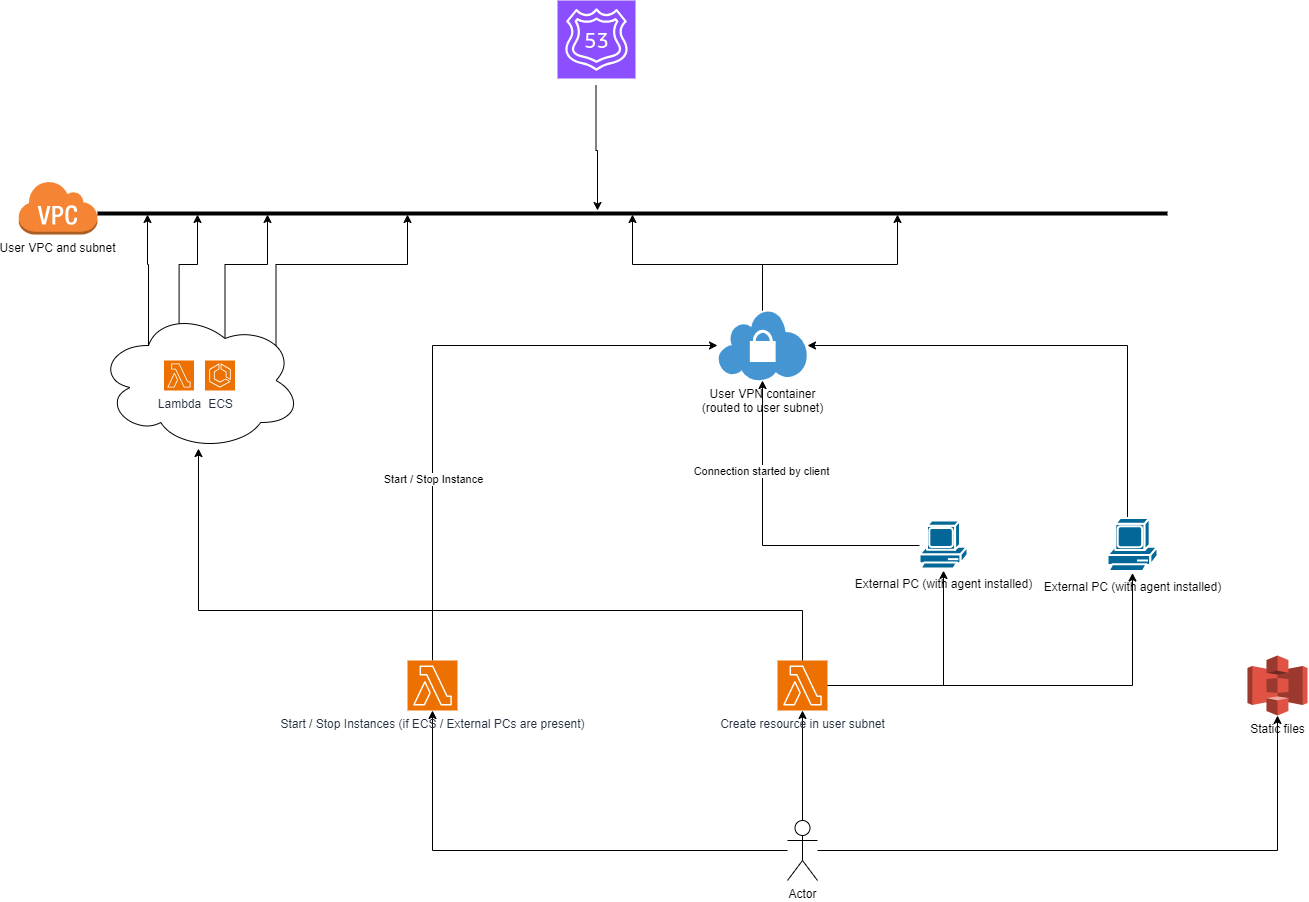

The diagram above was exported from draw.io. Its source (the exported page's mxGraphModel, read from the mxfile embedded in the PNG):
<mxGraphModel dx="2261" dy="1959" grid="1" gridSize="10" guides="1" tooltips="1" connect="1" arrows="1" fold="1" page="1" pageScale="1" pageWidth="827" pageHeight="1169" math="0" shadow="0">
  <root>
    <mxCell id="0" />
    <mxCell id="1" parent="0" />
    <mxCell id="uJOny6Sq6Ekg-Lk2o-DT-3" style="edgeStyle=orthogonalEdgeStyle;rounded=0;orthogonalLoop=1;jettySize=auto;html=1;" edge="1" parent="1" source="uJOny6Sq6Ekg-Lk2o-DT-1" target="uJOny6Sq6Ekg-Lk2o-DT-2">
      <mxGeometry relative="1" as="geometry" />
    </mxCell>
    <mxCell id="uJOny6Sq6Ekg-Lk2o-DT-5" style="edgeStyle=orthogonalEdgeStyle;rounded=0;orthogonalLoop=1;jettySize=auto;html=1;" edge="1" parent="1" source="uJOny6Sq6Ekg-Lk2o-DT-1" target="uJOny6Sq6Ekg-Lk2o-DT-4">
      <mxGeometry relative="1" as="geometry" />
    </mxCell>
    <mxCell id="uJOny6Sq6Ekg-Lk2o-DT-13" style="edgeStyle=orthogonalEdgeStyle;rounded=0;orthogonalLoop=1;jettySize=auto;html=1;" edge="1" parent="1" source="uJOny6Sq6Ekg-Lk2o-DT-1" target="uJOny6Sq6Ekg-Lk2o-DT-12">
      <mxGeometry relative="1" as="geometry" />
    </mxCell>
    <mxCell id="uJOny6Sq6Ekg-Lk2o-DT-1" value="Actor" style="shape=umlActor;verticalLabelPosition=bottom;verticalAlign=top;html=1;outlineConnect=0;" vertex="1" parent="1">
      <mxGeometry x="580" y="540" width="30" height="60" as="geometry" />
    </mxCell>
    <mxCell id="uJOny6Sq6Ekg-Lk2o-DT-11" style="edgeStyle=orthogonalEdgeStyle;rounded=0;orthogonalLoop=1;jettySize=auto;html=1;" edge="1" parent="1" source="uJOny6Sq6Ekg-Lk2o-DT-2" target="uJOny6Sq6Ekg-Lk2o-DT-10">
      <mxGeometry relative="1" as="geometry" />
    </mxCell>
    <mxCell id="uJOny6Sq6Ekg-Lk2o-DT-16" style="edgeStyle=orthogonalEdgeStyle;rounded=0;orthogonalLoop=1;jettySize=auto;html=1;" edge="1" parent="1" source="uJOny6Sq6Ekg-Lk2o-DT-2" target="uJOny6Sq6Ekg-Lk2o-DT-15">
      <mxGeometry relative="1" as="geometry" />
    </mxCell>
    <mxCell id="uJOny6Sq6Ekg-Lk2o-DT-2" value="Create resource in user subnet" style="sketch=0;points=[[0,0,0],[0.25,0,0],[0.5,0,0],[0.75,0,0],[1,0,0],[0,1,0],[0.25,1,0],[0.5,1,0],[0.75,1,0],[1,1,0],[0,0.25,0],[0,0.5,0],[0,0.75,0],[1,0.25,0],[1,0.5,0],[1,0.75,0]];outlineConnect=0;fontColor=#232F3E;fillColor=#ED7100;strokeColor=#ffffff;dashed=0;verticalLabelPosition=bottom;verticalAlign=top;align=center;html=1;fontSize=12;fontStyle=0;aspect=fixed;shape=mxgraph.aws4.resourceIcon;resIcon=mxgraph.aws4.lambda;" vertex="1" parent="1">
      <mxGeometry x="570" y="380" width="50" height="50" as="geometry" />
    </mxCell>
    <mxCell id="uJOny6Sq6Ekg-Lk2o-DT-4" value="Static files" style="outlineConnect=0;dashed=0;verticalLabelPosition=bottom;verticalAlign=top;align=center;html=1;shape=mxgraph.aws3.s3;fillColor=#E05243;gradientColor=none;" vertex="1" parent="1">
      <mxGeometry x="1040" y="375" width="60" height="60" as="geometry" />
    </mxCell>
    <mxCell id="uJOny6Sq6Ekg-Lk2o-DT-24" style="edgeStyle=orthogonalEdgeStyle;rounded=0;orthogonalLoop=1;jettySize=auto;html=1;exitX=0.25;exitY=0.25;exitDx=0;exitDy=0;exitPerimeter=0;" edge="1" parent="1" source="uJOny6Sq6Ekg-Lk2o-DT-6" target="uJOny6Sq6Ekg-Lk2o-DT-21">
      <mxGeometry relative="1" as="geometry">
        <Array as="points">
          <mxPoint x="-59" y="-16" />
          <mxPoint x="-60" y="-16" />
        </Array>
      </mxGeometry>
    </mxCell>
    <mxCell id="uJOny6Sq6Ekg-Lk2o-DT-25" style="edgeStyle=orthogonalEdgeStyle;rounded=0;orthogonalLoop=1;jettySize=auto;html=1;exitX=0.4;exitY=0.1;exitDx=0;exitDy=0;exitPerimeter=0;" edge="1" parent="1" source="uJOny6Sq6Ekg-Lk2o-DT-6" target="uJOny6Sq6Ekg-Lk2o-DT-21">
      <mxGeometry relative="1" as="geometry">
        <Array as="points">
          <mxPoint x="-28" y="-16" />
          <mxPoint x="-10" y="-16" />
        </Array>
      </mxGeometry>
    </mxCell>
    <mxCell id="uJOny6Sq6Ekg-Lk2o-DT-26" style="edgeStyle=orthogonalEdgeStyle;rounded=0;orthogonalLoop=1;jettySize=auto;html=1;exitX=0.625;exitY=0.2;exitDx=0;exitDy=0;exitPerimeter=0;" edge="1" parent="1" source="uJOny6Sq6Ekg-Lk2o-DT-6" target="uJOny6Sq6Ekg-Lk2o-DT-21">
      <mxGeometry relative="1" as="geometry">
        <Array as="points">
          <mxPoint x="18" y="-16" />
          <mxPoint x="60" y="-16" />
        </Array>
      </mxGeometry>
    </mxCell>
    <mxCell id="uJOny6Sq6Ekg-Lk2o-DT-27" style="edgeStyle=orthogonalEdgeStyle;rounded=0;orthogonalLoop=1;jettySize=auto;html=1;exitX=0.875;exitY=0.5;exitDx=0;exitDy=0;exitPerimeter=0;startArrow=none;startFill=0;" edge="1" parent="1" source="uJOny6Sq6Ekg-Lk2o-DT-6" target="uJOny6Sq6Ekg-Lk2o-DT-21">
      <mxGeometry relative="1" as="geometry">
        <Array as="points">
          <mxPoint x="69" y="-16" />
          <mxPoint x="200" y="-16" />
        </Array>
      </mxGeometry>
    </mxCell>
    <mxCell id="uJOny6Sq6Ekg-Lk2o-DT-6" value="" style="ellipse;shape=cloud;whiteSpace=wrap;html=1;" vertex="1" parent="1">
      <mxGeometry x="-110" y="30" width="204" height="140" as="geometry" />
    </mxCell>
    <mxCell id="uJOny6Sq6Ekg-Lk2o-DT-7" value="Lambda" style="sketch=0;points=[[0,0,0],[0.25,0,0],[0.5,0,0],[0.75,0,0],[1,0,0],[0,1,0],[0.25,1,0],[0.5,1,0],[0.75,1,0],[1,1,0],[0,0.25,0],[0,0.5,0],[0,0.75,0],[1,0.25,0],[1,0.5,0],[1,0.75,0]];outlineConnect=0;fontColor=#232F3E;fillColor=#ED7100;strokeColor=#ffffff;dashed=0;verticalLabelPosition=bottom;verticalAlign=top;align=center;html=1;fontSize=12;fontStyle=0;aspect=fixed;shape=mxgraph.aws4.resourceIcon;resIcon=mxgraph.aws4.lambda;" vertex="1" parent="1">
      <mxGeometry x="-43.5" y="80" width="30" height="30" as="geometry" />
    </mxCell>
    <mxCell id="uJOny6Sq6Ekg-Lk2o-DT-8" value="ECS" style="sketch=0;points=[[0,0,0],[0.25,0,0],[0.5,0,0],[0.75,0,0],[1,0,0],[0,1,0],[0.25,1,0],[0.5,1,0],[0.75,1,0],[1,1,0],[0,0.25,0],[0,0.5,0],[0,0.75,0],[1,0.25,0],[1,0.5,0],[1,0.75,0]];outlineConnect=0;fontColor=#232F3E;fillColor=#ED7100;strokeColor=#ffffff;dashed=0;verticalLabelPosition=bottom;verticalAlign=top;align=center;html=1;fontSize=12;fontStyle=0;aspect=fixed;shape=mxgraph.aws4.resourceIcon;resIcon=mxgraph.aws4.ecs;" vertex="1" parent="1">
      <mxGeometry x="-2.5" y="80" width="30" height="30" as="geometry" />
    </mxCell>
    <mxCell id="uJOny6Sq6Ekg-Lk2o-DT-9" style="edgeStyle=orthogonalEdgeStyle;rounded=0;orthogonalLoop=1;jettySize=auto;html=1;entryX=0.495;entryY=0.986;entryDx=0;entryDy=0;entryPerimeter=0;" edge="1" parent="1" source="uJOny6Sq6Ekg-Lk2o-DT-2" target="uJOny6Sq6Ekg-Lk2o-DT-6">
      <mxGeometry relative="1" as="geometry">
        <Array as="points">
          <mxPoint x="595" y="330" />
          <mxPoint x="-9" y="330" />
        </Array>
      </mxGeometry>
    </mxCell>
    <mxCell id="uJOny6Sq6Ekg-Lk2o-DT-19" style="edgeStyle=orthogonalEdgeStyle;rounded=0;orthogonalLoop=1;jettySize=auto;html=1;" edge="1" parent="1" source="uJOny6Sq6Ekg-Lk2o-DT-10" target="uJOny6Sq6Ekg-Lk2o-DT-14">
      <mxGeometry relative="1" as="geometry" />
    </mxCell>
    <mxCell id="uJOny6Sq6Ekg-Lk2o-DT-31" value="Connection started by client" style="edgeLabel;html=1;align=center;verticalAlign=middle;resizable=0;points=[];" vertex="1" connectable="0" parent="uJOny6Sq6Ekg-Lk2o-DT-19">
      <mxGeometry x="0.441" y="2" relative="1" as="geometry">
        <mxPoint as="offset" />
      </mxGeometry>
    </mxCell>
    <mxCell id="uJOny6Sq6Ekg-Lk2o-DT-10" value="External PC (with agent installed)" style="shape=mxgraph.cisco.computers_and_peripherals.pc;html=1;pointerEvents=1;dashed=0;fillColor=#036897;strokeColor=#ffffff;strokeWidth=2;verticalLabelPosition=bottom;verticalAlign=top;align=center;outlineConnect=0;" vertex="1" parent="1">
      <mxGeometry x="712" y="240" width="48" height="50" as="geometry" />
    </mxCell>
    <mxCell id="uJOny6Sq6Ekg-Lk2o-DT-17" style="edgeStyle=orthogonalEdgeStyle;rounded=0;orthogonalLoop=1;jettySize=auto;html=1;" edge="1" parent="1" source="uJOny6Sq6Ekg-Lk2o-DT-12" target="uJOny6Sq6Ekg-Lk2o-DT-14">
      <mxGeometry relative="1" as="geometry">
        <Array as="points">
          <mxPoint x="225" y="65" />
        </Array>
      </mxGeometry>
    </mxCell>
    <mxCell id="uJOny6Sq6Ekg-Lk2o-DT-18" value="Start / Stop Instance" style="edgeLabel;html=1;align=center;verticalAlign=middle;resizable=0;points=[];" vertex="1" connectable="0" parent="uJOny6Sq6Ekg-Lk2o-DT-17">
      <mxGeometry x="-0.3933" relative="1" as="geometry">
        <mxPoint as="offset" />
      </mxGeometry>
    </mxCell>
    <mxCell id="uJOny6Sq6Ekg-Lk2o-DT-12" value="Start / Stop Instances (if ECS / External PCs are present)" style="sketch=0;points=[[0,0,0],[0.25,0,0],[0.5,0,0],[0.75,0,0],[1,0,0],[0,1,0],[0.25,1,0],[0.5,1,0],[0.75,1,0],[1,1,0],[0,0.25,0],[0,0.5,0],[0,0.75,0],[1,0.25,0],[1,0.5,0],[1,0.75,0]];outlineConnect=0;fontColor=#232F3E;fillColor=#ED7100;strokeColor=#ffffff;dashed=0;verticalLabelPosition=bottom;verticalAlign=top;align=center;html=1;fontSize=12;fontStyle=0;aspect=fixed;shape=mxgraph.aws4.resourceIcon;resIcon=mxgraph.aws4.lambda;" vertex="1" parent="1">
      <mxGeometry x="200" y="380" width="50" height="50" as="geometry" />
    </mxCell>
    <mxCell id="uJOny6Sq6Ekg-Lk2o-DT-28" style="edgeStyle=orthogonalEdgeStyle;rounded=0;orthogonalLoop=1;jettySize=auto;html=1;" edge="1" parent="1" source="uJOny6Sq6Ekg-Lk2o-DT-14" target="uJOny6Sq6Ekg-Lk2o-DT-21">
      <mxGeometry relative="1" as="geometry" />
    </mxCell>
    <mxCell id="uJOny6Sq6Ekg-Lk2o-DT-29" style="edgeStyle=orthogonalEdgeStyle;rounded=0;orthogonalLoop=1;jettySize=auto;html=1;" edge="1" parent="1" source="uJOny6Sq6Ekg-Lk2o-DT-14" target="uJOny6Sq6Ekg-Lk2o-DT-21">
      <mxGeometry relative="1" as="geometry">
        <Array as="points">
          <mxPoint x="555" y="-16" />
          <mxPoint x="690" y="-16" />
        </Array>
      </mxGeometry>
    </mxCell>
    <mxCell id="uJOny6Sq6Ekg-Lk2o-DT-14" value="User VPN container&lt;br&gt;(routed to user subnet)" style="shadow=0;dashed=0;html=1;strokeColor=none;fillColor=#4495D1;labelPosition=center;verticalLabelPosition=bottom;verticalAlign=top;align=center;outlineConnect=0;shape=mxgraph.veeam.vpn;" vertex="1" parent="1">
      <mxGeometry x="510" y="30" width="90" height="70" as="geometry" />
    </mxCell>
    <mxCell id="uJOny6Sq6Ekg-Lk2o-DT-20" style="edgeStyle=orthogonalEdgeStyle;rounded=0;orthogonalLoop=1;jettySize=auto;html=1;" edge="1" parent="1" source="uJOny6Sq6Ekg-Lk2o-DT-15" target="uJOny6Sq6Ekg-Lk2o-DT-14">
      <mxGeometry relative="1" as="geometry">
        <Array as="points">
          <mxPoint x="920" y="65" />
        </Array>
      </mxGeometry>
    </mxCell>
    <mxCell id="uJOny6Sq6Ekg-Lk2o-DT-15" value="External PC (with agent installed)" style="shape=mxgraph.cisco.computers_and_peripherals.pc;html=1;pointerEvents=1;dashed=0;fillColor=#036897;strokeColor=#ffffff;strokeWidth=2;verticalLabelPosition=bottom;verticalAlign=top;align=center;outlineConnect=0;" vertex="1" parent="1">
      <mxGeometry x="900" y="237.5" width="50" height="55" as="geometry" />
    </mxCell>
    <mxCell id="uJOny6Sq6Ekg-Lk2o-DT-21" value="" style="line;strokeWidth=4;html=1;perimeter=backbonePerimeter;points=[];outlineConnect=0;" vertex="1" parent="1">
      <mxGeometry x="-110" y="-72" width="1070" height="10" as="geometry" />
    </mxCell>
    <mxCell id="uJOny6Sq6Ekg-Lk2o-DT-22" value="User VPC and subnet" style="outlineConnect=0;dashed=0;verticalLabelPosition=bottom;verticalAlign=top;align=center;html=1;shape=mxgraph.aws3.virtual_private_cloud;fillColor=#F58534;gradientColor=none;" vertex="1" parent="1">
      <mxGeometry x="-189.5" y="-100" width="79.5" height="54" as="geometry" />
    </mxCell>
    <mxCell id="uJOny6Sq6Ekg-Lk2o-DT-33" style="edgeStyle=orthogonalEdgeStyle;rounded=0;orthogonalLoop=1;jettySize=auto;html=1;" edge="1" parent="1">
      <mxGeometry relative="1" as="geometry">
        <mxPoint x="388.5" y="-195" as="sourcePoint" />
        <mxPoint x="390" y="-70" as="targetPoint" />
        <Array as="points">
          <mxPoint x="388.5" y="-130" />
          <mxPoint x="389.5" y="-130" />
        </Array>
      </mxGeometry>
    </mxCell>
    <mxCell id="uJOny6Sq6Ekg-Lk2o-DT-32" value="" style="sketch=0;points=[[0,0,0],[0.25,0,0],[0.5,0,0],[0.75,0,0],[1,0,0],[0,1,0],[0.25,1,0],[0.5,1,0],[0.75,1,0],[1,1,0],[0,0.25,0],[0,0.5,0],[0,0.75,0],[1,0.25,0],[1,0.5,0],[1,0.75,0]];outlineConnect=0;fontColor=#232F3E;fillColor=#8C4FFF;strokeColor=#ffffff;dashed=0;verticalLabelPosition=bottom;verticalAlign=top;align=center;html=1;fontSize=12;fontStyle=0;aspect=fixed;shape=mxgraph.aws4.resourceIcon;resIcon=mxgraph.aws4.route_53;" vertex="1" parent="1">
      <mxGeometry x="350" y="-280" width="78" height="78" as="geometry" />
    </mxCell>
  </root>
</mxGraphModel>